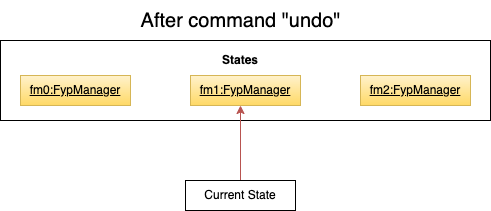

The diagram above was exported from draw.io. Its source (the exported page's mxGraphModel, read from the mxfile embedded in the PNG):
<mxGraphModel dx="730" dy="611" grid="1" gridSize="10" guides="1" tooltips="1" connect="1" arrows="1" fold="1" page="1" pageScale="1" pageWidth="1100" pageHeight="850" math="0" shadow="0">
  <root>
    <mxCell id="0" />
    <mxCell id="1" parent="0" />
    <mxCell id="QUsVZOtc2NHR-QdC1A8v-1" value="" style="rounded=0;whiteSpace=wrap;html=1;" vertex="1" parent="1">
      <mxGeometry x="170" y="210" width="490" height="80" as="geometry" />
    </mxCell>
    <mxCell id="QUsVZOtc2NHR-QdC1A8v-2" value="States" style="text;html=1;strokeColor=none;fillColor=none;align=center;verticalAlign=middle;whiteSpace=wrap;rounded=0;fontStyle=1" vertex="1" parent="1">
      <mxGeometry x="380" y="215" width="60" height="30" as="geometry" />
    </mxCell>
    <mxCell id="QUsVZOtc2NHR-QdC1A8v-3" value="After command &quot;undo&quot;" style="text;html=1;align=center;verticalAlign=middle;resizable=0;points=[];autosize=1;strokeColor=none;fillColor=none;fontSize=20;" vertex="1" parent="1">
      <mxGeometry x="300" y="170" width="220" height="40" as="geometry" />
    </mxCell>
    <mxCell id="QUsVZOtc2NHR-QdC1A8v-4" value="fm0:FypManager" style="rounded=0;whiteSpace=wrap;html=1;fontSize=12;fillColor=#fff2cc;gradientColor=#ffd966;strokeColor=#d6b656;fontStyle=4" vertex="1" parent="1">
      <mxGeometry x="190" y="245" width="110" height="30" as="geometry" />
    </mxCell>
    <mxCell id="QUsVZOtc2NHR-QdC1A8v-5" value="fm1:FypManager" style="rounded=0;whiteSpace=wrap;html=1;fontSize=12;fillColor=#fff2cc;gradientColor=#ffd966;strokeColor=#d6b656;fontStyle=4" vertex="1" parent="1">
      <mxGeometry x="360" y="245" width="110" height="30" as="geometry" />
    </mxCell>
    <mxCell id="QUsVZOtc2NHR-QdC1A8v-6" value="" style="endArrow=classic;html=1;rounded=0;fontSize=12;fillColor=#f8cecc;gradientColor=#ea6b66;strokeColor=#b85450;entryX=0.5;entryY=1;entryDx=0;entryDy=0;" edge="1" parent="1">
      <mxGeometry width="50" height="50" relative="1" as="geometry">
        <mxPoint x="410" y="350" as="sourcePoint" />
        <mxPoint x="410" y="275" as="targetPoint" />
      </mxGeometry>
    </mxCell>
    <mxCell id="QUsVZOtc2NHR-QdC1A8v-7" value="Current State" style="rounded=0;whiteSpace=wrap;html=1;fontSize=12;" vertex="1" parent="1">
      <mxGeometry x="355" y="350" width="110" height="30" as="geometry" />
    </mxCell>
    <mxCell id="QUsVZOtc2NHR-QdC1A8v-8" value="fm2:FypManager" style="rounded=0;whiteSpace=wrap;html=1;fontSize=12;fillColor=#fff2cc;gradientColor=#ffd966;strokeColor=#d6b656;fontStyle=4" vertex="1" parent="1">
      <mxGeometry x="530" y="245" width="110" height="30" as="geometry" />
    </mxCell>
  </root>
</mxGraphModel>